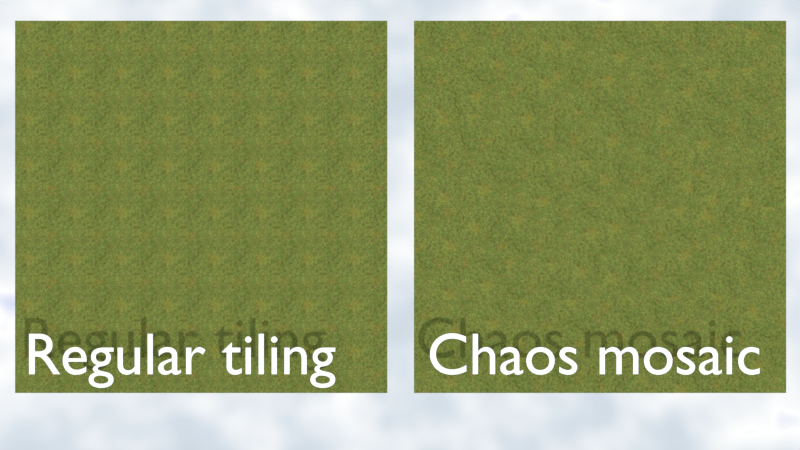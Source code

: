 # Source: chaosmosaic.blend  (saved by Blender 2.78.5; exported with 4.5.12 LTS)
import bpy
from mathutils import Matrix  # noqa: F401  (used for matrix-valued properties, if any)

bpy.ops.wm.read_factory_settings(use_empty=True)
scene = bpy.context.scene
scene.name = 'Scene'

# ---- collections
col_collection_1 = bpy.data.collections.new('Collection 1'); scene.collection.children.link(col_collection_1)

# ---- images (referenced by path relative to the original .blend; pixels are not part of the script)
import os
ASSET_DIR = os.environ.get("B2B_ASSET_DIR", "")  # directory of the original .blend (textures are referenced by path, not embedded)
HERE = os.path.dirname(os.path.abspath(__file__))  # packed textures are extracted next to this script under _unpacked/

def load_image(name, relpath, width, height, colorspace="sRGB"):
    """Load a texture the original file referenced (path relative to the .blend, or extracted next to this script)."""
    p = next((c for c in (os.path.join(HERE, relpath), os.path.join(ASSET_DIR, relpath)) if relpath and os.path.exists(c)), "")
    if p:
        img = bpy.data.images.load(p, check_existing=True)
        img.name = name
    else:  # same state as the original file: an image datablock whose file is absent (Cycles renders it pink)
        img = bpy.data.images.new(name, width, height)
        img.source = "FILE"
        img.filepath = "//" + (relpath or name)
    img.colorspace_settings.name = colorspace
    return img
img_grass_png = load_image('grass.png', '_unpacked/grass.bd5e0f25.png', 512, 512, 'sRGB')

# ---- materials (node trees are filled in below, after node groups)
mat_text_material = bpy.data.materials.new('text material')
mat_text_material.alpha_threshold = 0.0
mat_text_material.diffuse_color = (1.0, 1.0, 1.0, 1.0)
mat_text_material.roughness = 0.5
mat_regular_tiling = bpy.data.materials.new('regular tiling')
mat_regular_tiling.alpha_threshold = 0.0
mat_regular_tiling.diffuse_color = (0.4674, 0.8, 0.3071, 1.0)
mat_regular_tiling.roughness = 0.5
mat_chaos_map = bpy.data.materials.new('chaos map')
mat_chaos_map.alpha_threshold = 0.0
mat_chaos_map.diffuse_color = (0.4481, 0.8, 0.3304, 1.0)
mat_chaos_map.roughness = 0.5

# ---- node groups
ng_cellnoise = bpy.data.node_groups.new('Cellnoise', 'ShaderNodeTree')
_s = ng_cellnoise.interface.new_socket(name='One', in_out='OUTPUT', socket_type='NodeSocketFloat')
_s.subtype = 'FACTOR'
_s.min_value = 0.0
_s.max_value = 1.0
_s = ng_cellnoise.interface.new_socket(name='Two', in_out='OUTPUT', socket_type='NodeSocketFloat')
_s.subtype = 'FACTOR'
_s.min_value = 0.0
_s.max_value = 1.0
_s = ng_cellnoise.interface.new_socket(name='Three', in_out='OUTPUT', socket_type='NodeSocketFloat')
_s.subtype = 'FACTOR'
_s.min_value = 0.0
_s.max_value = 1.0
_s = ng_cellnoise.interface.new_socket(name='X', in_out='INPUT', socket_type='NodeSocketFloat')
_s.default_value = 0.5
_s.min_value = -1e+04
_s.max_value = 1e+04
_s = ng_cellnoise.interface.new_socket(name='Y', in_out='INPUT', socket_type='NodeSocketFloat')
_s.default_value = 0.5
_s.min_value = -1e+04
_s.max_value = 1e+04
_N = ng_cellnoise.nodes; _L = ng_cellnoise.links
n0 = _N.new('ShaderNodeTexNoise'); n0.name = 'Musgrave Texture'; n0.location = (289, 10)
n0.width = 150
n0.noise_type = 'HETERO_TERRAIN'
n0.normalize = False
n0.inputs[2].default_value = 9.4
n0.inputs[3].default_value = 4.0
n0.inputs[4].default_value = 0.0256
n0.inputs[5].default_value = 2.5
n0.inputs[6].default_value = 1.0
n1 = _N.new('ShaderNodeTexNoise'); n1.name = 'Musgrave Texture.002'; n1.location = (293, 282)
n1.width = 150
n1.noise_type = 'HETERO_TERRAIN'
n1.normalize = False
n1.inputs[2].default_value = 9.4
n1.inputs[3].default_value = 4.0
n1.inputs[4].default_value = 0.0256
n1.inputs[5].default_value = 2.5
n1.inputs[6].default_value = 1.0
n2 = _N.new('ShaderNodeTexNoise'); n2.name = 'Musgrave Texture.001'; n2.location = (299, -271)
n2.width = 150
n2.noise_type = 'HETERO_TERRAIN'
n2.normalize = False
n2.inputs[2].default_value = 9.4
n2.inputs[3].default_value = 4.0
n2.inputs[4].default_value = 0.0256
n2.inputs[5].default_value = 2.5
n2.inputs[6].default_value = 1.0
n3 = _N.new('ShaderNodeCombineXYZ'); n3.name = 'Combine XYZ.003'; n3.location = (96, 54)
n3.inputs[2].default_value = 8.1
n4 = _N.new('ShaderNodeCombineXYZ'); n4.name = 'Combine XYZ'; n4.location = (87, -106)
n4.inputs[2].default_value = 0.2
n5 = _N.new('ShaderNodeCombineXYZ'); n5.name = 'Combine XYZ.002'; n5.location = (81, -282)
n5.inputs[2].default_value = 16.4
n6 = _N.new('ShaderNodeMath'); n6.name = 'Math.002'; n6.location = (-116, -245)
n6.operation = 'ROUND'
n6.inputs[1].default_value = 1.3
n7 = _N.new('ShaderNodeMath'); n7.name = 'Math.001'; n7.location = (-115, -44)
n7.width = 148
n7.operation = 'ROUND'
n7.inputs[1].default_value = 1.3
n8 = _N.new('ShaderNodeMath'); n8.name = 'Math.003'; n8.location = (-288, -58)
n8.operation = 'SUBTRACT'
n9 = _N.new('ShaderNodeMath'); n9.name = 'Math.004'; n9.location = (-299, -256)
n9.operation = 'SUBTRACT'
n10 = _N.new('NodeGroupInput'); n10.name = 'Group Input'; n10.location = (-499, 0)
n11 = _N.new('NodeGroupOutput'); n11.name = 'Group Output'; n11.location = (499, 0)
_L.new(n7.outputs[0], n4.inputs[0])
_L.new(n6.outputs[0], n4.inputs[1])
_L.new(n8.outputs[0], n7.inputs[0])
_L.new(n9.outputs[0], n6.inputs[0])
_L.new(n7.outputs[0], n5.inputs[0])
_L.new(n6.outputs[0], n5.inputs[1])
_L.new(n5.outputs[0], n2.inputs[0])
_L.new(n0.outputs[0], n11.inputs[0])
_L.new(n2.outputs[0], n11.inputs[1])
_L.new(n7.outputs[0], n3.inputs[0])
_L.new(n6.outputs[0], n3.inputs[1])
_L.new(n4.outputs[0], n0.inputs[0])
_L.new(n3.outputs[0], n1.inputs[0])
_L.new(n1.outputs[0], n11.inputs[2])
_L.new(n10.outputs[0], n8.inputs[0])
_L.new(n10.outputs[1], n9.inputs[0])
n11.is_active_output = True
ng_rotate = bpy.data.node_groups.new('Rotate', 'ShaderNodeTree')
_s = ng_rotate.interface.new_socket(name='X', in_out='OUTPUT', socket_type='NodeSocketFloat')
_s.min_value = 0.0
_s.max_value = 0.0
_s = ng_rotate.interface.new_socket(name='Y', in_out='OUTPUT', socket_type='NodeSocketFloat')
_s.min_value = 0.0
_s.max_value = 0.0
_s = ng_rotate.interface.new_socket(name='Angle', in_out='INPUT', socket_type='NodeSocketFloat')
_s.default_value = 0.4
_s.min_value = -1e+04
_s.max_value = 1e+04
_s = ng_rotate.interface.new_socket(name='X', in_out='INPUT', socket_type='NodeSocketFloat')
_s.default_value = 0.5
_s.min_value = -1e+04
_s.max_value = 1e+04
_s = ng_rotate.interface.new_socket(name='Y', in_out='INPUT', socket_type='NodeSocketFloat')
_s.default_value = 0.5
_s.min_value = -1e+04
_s.max_value = 1e+04
_N = ng_rotate.nodes; _L = ng_rotate.links
n0 = _N.new('ShaderNodeMath'); n0.name = 'Math.014'; n0.location = (377, -147)
n0.hide = True
n0.operation = 'MULTIPLY'
n1 = _N.new('ShaderNodeMath'); n1.name = 'Math.011'; n1.location = (374, -84)
n1.hide = True
n1.operation = 'MULTIPLY'
n2 = _N.new('ShaderNodeMath'); n2.name = 'Math.010'; n2.location = (175, -56)
n2.hide = True
n2.operation = 'COSINE'
n2.inputs[1].default_value = 1.0
n3 = _N.new('ShaderNodeMath'); n3.name = 'Math.013'; n3.location = (372, -5)
n3.hide = True
n3.operation = 'MULTIPLY'
n4 = _N.new('ShaderNodeMath'); n4.name = 'Math.008'; n4.location = (174, 18)
n4.hide = True
n4.operation = 'SINE'
n4.inputs[1].default_value = 1.0
n5 = _N.new('ShaderNodeMath'); n5.name = 'Math.009'; n5.location = (378, 89)
n5.hide = True
n5.operation = 'MULTIPLY'
n6 = _N.new('ShaderNodeMath'); n6.name = 'Math.012'; n6.location = (591, 12)
n6.hide = True
n6.operation = 'SUBTRACT'
n7 = _N.new('ShaderNodeMath'); n7.name = 'Math.015'; n7.location = (584, -106)
n7.hide = True
n8 = _N.new('ShaderNodeMath'); n8.name = 'Math'; n8.location = (-589, 147)
n8.operation = 'MODULO'
n8.inputs[1].default_value = 1.0
n9 = _N.new('ShaderNodeMath'); n9.name = 'Math.005'; n9.location = (-591, -17)
n9.operation = 'MODULO'
n9.inputs[1].default_value = 1.0
n10 = _N.new('NodeGroupOutput'); n10.name = 'Group Output'; n10.location = (791, 0)
n11 = _N.new('NodeGroupInput'); n11.name = 'RotateXY'; n11.location = (-784, 26)
n11.label = 'Rotate'
_L.new(n8.outputs[0], n5.inputs[0])
_L.new(n4.outputs[0], n5.inputs[1])
_L.new(n2.outputs[0], n1.inputs[0])
_L.new(n6.outputs[0], n10.inputs[0])
_L.new(n9.outputs[0], n1.inputs[1])
_L.new(n8.outputs[0], n3.inputs[0])
_L.new(n2.outputs[0], n3.inputs[1])
_L.new(n4.outputs[0], n0.inputs[0])
_L.new(n9.outputs[0], n0.inputs[1])
_L.new(n3.outputs[0], n6.inputs[0])
_L.new(n0.outputs[0], n6.inputs[1])
_L.new(n5.outputs[0], n7.inputs[0])
_L.new(n1.outputs[0], n7.inputs[1])
_L.new(n7.outputs[0], n10.inputs[1])
_L.new(n11.outputs[0], n4.inputs[0])
_L.new(n11.outputs[1], n8.inputs[0])
_L.new(n11.outputs[2], n9.inputs[0])
_L.new(n11.outputs[0], n2.inputs[0])
n10.is_active_output = True
ng_chaosmap = bpy.data.node_groups.new('Chaosmap', 'ShaderNodeTree')
_s = ng_chaosmap.interface.new_socket(name='UV', in_out='OUTPUT', socket_type='NodeSocketVector')
_s.min_value = 0.0
_s.max_value = 0.0
_s = ng_chaosmap.interface.new_socket(name='UV', in_out='INPUT', socket_type='NodeSocketVector')
_s.min_value = -1e+04
_s.max_value = 1e+04
_s = ng_chaosmap.interface.new_socket(name='Scale', in_out='INPUT', socket_type='NodeSocketFloat')
_s.default_value = 10.0
_s.min_value = -1e+04
_s.max_value = 1e+04
_s = ng_chaosmap.interface.new_socket(name='Rotate', in_out='INPUT', socket_type='NodeSocketFloat')
_s.default_value = 14.2
_s.min_value = -1e+04
_s.max_value = 1e+04
_N = ng_chaosmap.nodes; _L = ng_chaosmap.links
n0 = _N.new('NodeFrame'); n0.name = 'Scale'; n0.location = (-611, 235)
n0.label = 'Scale'
n0.width = 350
n0.label_size = 26
n1 = _N.new('NodeReroute'); n1.name = 'Reroute.001'; n1.location = (-109, -154)
n1.width = 16
n1.socket_idname = 'NodeSocketFloat'
n2 = _N.new('ShaderNodeMath'); n2.name = 'Math.007'; n2.location = (132, -276)
n2.hide = True
n2.operation = 'MULTIPLY'
n3 = _N.new('ShaderNodeCombineXYZ'); n3.name = 'Combine XYZ.001'; n3.location = (555, 152)
n3.hide = True
n4 = _N.new('ShaderNodeVectorMath'); n4.name = 'Vector Math'; n4.location = (742, 56)
n4.hide = True
n5 = _N.new('ShaderNodeCombineXYZ'); n5.name = 'Combine XYZ.004'; n5.location = (570, -127)
n5.hide = True
n6 = _N.new('ShaderNodeMath'); n6.name = 'Math.006'; n6.location = (133, -226)
n6.hide = True
n6.operation = 'MULTIPLY'
n7 = _N.new('NodeGroupInput'); n7.name = 'Group Input'; n7.location = (-942, 0)
n8 = _N.new('NodeGroupOutput'); n8.name = 'Group Output'; n8.location = (942, 0)
n9 = _N.new('ShaderNodeGroup'); n9.name = 'Cellnoise'; n9.location = (-94, 30)
n9.label = 'Cellnoise'
n9.node_tree = ng_cellnoise
n10 = _N.new('ShaderNodeMath'); n10.name = 'Math.016'; n10.location = (178, 85)
n10.operation = 'MULTIPLY'
n11 = _N.new('ShaderNodeGroup'); n11.name = 'Group'; n11.location = (384, 238)
n11.label = 'Rotate'
n11.node_tree = ng_rotate
n12 = _N.new('ShaderNodeSeparateXYZ'); n12.name = 'Separate XYZ'; n12.location = (30, -35)
n12.hide = True
n13 = _N.new('ShaderNodeMath'); n13.name = 'Math.018'; n13.location = (233, -115)
n13.hide = True
n13.operation = 'MULTIPLY'
n14 = _N.new('ShaderNodeMath'); n14.name = 'Math.017'; n14.location = (230, -75)
n14.width = 138
n14.hide = True
n14.operation = 'MULTIPLY'
n12.parent = n0
n13.parent = n0
n14.parent = n0
_L.new(n12.outputs[0], n14.inputs[0])
_L.new(n12.outputs[1], n13.inputs[0])
_L.new(n3.outputs[0], n4.inputs[0])
_L.new(n5.outputs[0], n4.inputs[1])
_L.new(n4.outputs[0], n8.inputs[0])
_L.new(n6.outputs[0], n5.inputs[0])
_L.new(n2.outputs[0], n5.inputs[1])
_L.new(n11.outputs[0], n3.inputs[0])
_L.new(n11.outputs[1], n3.inputs[1])
_L.new(n7.outputs[0], n12.inputs[0])
_L.new(n14.outputs[0], n11.inputs[1])
_L.new(n14.outputs[0], n9.inputs[0])
_L.new(n13.outputs[0], n9.inputs[1])
_L.new(n13.outputs[0], n11.inputs[2])
_L.new(n7.outputs[1], n14.inputs[1])
_L.new(n1.outputs[0], n6.inputs[1])
_L.new(n1.outputs[0], n2.inputs[1])
_L.new(n10.outputs[0], n11.inputs[0])
_L.new(n9.outputs[0], n10.inputs[0])
_L.new(n9.outputs[1], n6.inputs[0])
_L.new(n9.outputs[2], n2.inputs[0])
_L.new(n7.outputs[1], n13.inputs[1])
_L.new(n7.outputs[1], n1.inputs[0])
_L.new(n7.outputs[2], n10.inputs[1])
n8.is_active_output = True

# ---- material node trees
mat_text_material.use_nodes = True; mat_text_material.node_tree.nodes.clear()
_N = mat_text_material.node_tree.nodes; _L = mat_text_material.node_tree.links
n0 = _N.new('ShaderNodeOutputMaterial'); n0.name = 'Material Output'; n0.location = (300, 300)
n1 = _N.new('ShaderNodeBsdfDiffuse'); n1.name = 'Diffuse BSDF'; n1.location = (66, 324)
_L.new(n1.outputs[0], n0.inputs[0])
n0.is_active_output = True
mat_regular_tiling.use_nodes = True; mat_regular_tiling.node_tree.nodes.clear()
_N = mat_regular_tiling.node_tree.nodes; _L = mat_regular_tiling.node_tree.links
n0 = _N.new('ShaderNodeBsdfDiffuse'); n0.name = 'Diffuse BSDF'; n0.location = (2362, 453)
n1 = _N.new('ShaderNodeOutputMaterial'); n1.name = 'Material Output'; n1.location = (2606, 454)
n2 = _N.new('ShaderNodeUVMap'); n2.name = 'UV Map'; n2.location = (1407, 452)
n2.uv_map = 'UVMap'
n3 = _N.new('ShaderNodeMapping'); n3.name = 'Mapping'; n3.location = (1637, 462)
n3.vector_type = 'TEXTURE'
n3.inputs[3].default_value = (0.125, 0.125, 0.125)
n4 = _N.new('ShaderNodeTexImage'); n4.name = 'Image Texture'; n4.location = (2037, 537)
n4.width = 221
n4.image = img_grass_png
_L.new(n0.outputs[0], n1.inputs[0])
_L.new(n4.outputs[0], n0.inputs[0])
_L.new(n2.outputs[0], n3.inputs[0])
_L.new(n3.outputs[0], n4.inputs[0])
n1.is_active_output = True
mat_chaos_map.use_nodes = True; mat_chaos_map.node_tree.nodes.clear()
_N = mat_chaos_map.node_tree.nodes; _L = mat_chaos_map.node_tree.links
n0 = _N.new('ShaderNodeUVMap'); n0.name = 'UV Map'; n0.location = (1493, 378)
n0.uv_map = 'UVMap'
n1 = _N.new('ShaderNodeTexImage'); n1.name = 'Image Texture'; n1.location = (1895, 537)
n1.width = 221
n1.image = img_grass_png
n2 = _N.new('ShaderNodeGroup'); n2.name = 'Chaosmap'; n2.location = (1676, 374)
n2.label = 'Chaosmap'
n2.node_tree = ng_chaosmap
n2.inputs[1].default_value = 8.0
n2.inputs[2].default_value = 2.1
n3 = _N.new('ShaderNodeOutputMaterial'); n3.name = 'Material Output'; n3.location = (2409, 449)
n4 = _N.new('ShaderNodeBsdfDiffuse'); n4.name = 'Diffuse BSDF'; n4.location = (2198, 449)
_L.new(n4.outputs[0], n3.inputs[0])
_L.new(n1.outputs[0], n4.inputs[0])
_L.new(n2.outputs[0], n1.inputs[0])
_L.new(n0.outputs[0], n2.inputs[0])
n3.is_active_output = True

# ---- world
world_world_001 = bpy.data.worlds.new('World.001'); scene.world = world_world_001
world_world_001.use_nodes = True; world_world_001.node_tree.nodes.clear()
_N = world_world_001.node_tree.nodes; _L = world_world_001.node_tree.links
n0 = _N.new('ShaderNodeOutputWorld'); n0.name = 'World Output'; n0.location = (509, 343)
n1 = _N.new('ShaderNodeTexNoise'); n1.name = 'Noise Texture'; n1.location = (-253, 354)
n1.inputs[2].default_value = 10.4
n2 = _N.new('ShaderNodeBackground'); n2.name = 'Background'; n2.location = (262, 354)
n3 = _N.new('ShaderNodeValToRGB'); n3.name = 'ColorRamp'; n3.location = (-43, 415)
while len(n3.color_ramp.elements) > 1: n3.color_ramp.elements.remove(n3.color_ramp.elements[-1])
n3.color_ramp.elements[0].position = 0.05738; n3.color_ramp.elements[0].color = (0.001999, 0.15, 0.7676, 1.0)
_e = n3.color_ramp.elements.new(0.3217); _e.color = (1.0, 1.0, 1.0, 1.0)
_e = n3.color_ramp.elements.new(0.6434); _e.color = (0.6549, 0.7337, 0.8102, 1.0)
_e = n3.color_ramp.elements.new(0.9385); _e.color = (0.5755, 0.6098, 0.6378, 1.0)
_e = n3.color_ramp.elements.new(1.0); _e.color = (1.0, 1.0, 1.0, 1.0)
_L.new(n2.outputs[0], n0.inputs[0])
_L.new(n1.outputs[0], n3.inputs[0])
_L.new(n3.outputs[0], n2.inputs[0])
n0.is_active_output = True
world_world_001.color = (0.05088, 0.05088, 0.05088)
world_world_001.use_sun_shadow = False
world_world_001.sun_shadow_jitter_overblur = 0.0
world_world_001.cycles.sampling_method = 'MANUAL'

# ---- cameras
cam_camera = bpy.data.cameras.new('Camera')
cam_camera.clip_end = 100.0
cam_camera.lens = 32.02
cam_camera.sensor_width = 32.0
cam_camera.sensor_height = 18.0
cam_camera.display_size = 2.0
cam_camera.dof.focus_distance = 0.0

# ---- meshes
me_plane_001 = bpy.data.meshes.new('Plane.001')
me_plane_001.from_pydata([(-1.0, -1.0, 0.0), (1.0, -1.0, 0.0), (-1.0, 1.0, 0.0), (1.0, 1.0, 0.0)], [], [(0, 1, 3, 2)])
_uv = me_plane_001.uv_layers.new(name='UVMap')
_uv.uv.foreach_set('vector', [0.0, 0.0, 1.0, 0.0, 1.0, 1.0, 0.0, 1.0])
me_plane_001.materials.append(mat_regular_tiling)
me_plane_001.use_remesh_preserve_volume = False
me_plane_001.use_remesh_preserve_attributes = False
me_plane_001.use_mirror_vertex_groups = False
me_plane_001.update()
me_plane = bpy.data.meshes.new('Plane')
me_plane.from_pydata([(-1.0, -1.0, 0.0), (1.0, -1.0, 0.0), (-1.0, 1.0, 0.0), (1.0, 1.0, 0.0)], [], [(0, 1, 3, 2)])
_uv = me_plane.uv_layers.new(name='UVMap')
_uv.uv.foreach_set('vector', [0.0, 0.0, 1.0, 0.0, 1.0, 1.0, 0.0, 1.0])
me_plane.materials.append(mat_chaos_map)
me_plane.use_remesh_preserve_volume = False
me_plane.use_remesh_preserve_attributes = False
me_plane.use_mirror_vertex_groups = False
me_plane.update()

# ---- curves / text
txt_text_001 = bpy.data.curves.new('Text.001', 'FONT')
txt_text_001.dimensions = '2D'
txt_text_001.body = 'Chaos mosaic'
txt_text_001.materials.append(mat_text_material)
txt_text_001.use_path_clamp = True
txt_text_001.bevel_resolution = 0
txt_text = bpy.data.curves.new('Text', 'FONT')
txt_text.dimensions = '2D'
txt_text.body = 'Regular tiling'
txt_text.materials.append(mat_text_material)
txt_text.use_path_clamp = True
txt_text.bevel_resolution = 0

# ---- objects
ob_camera = bpy.data.objects.new('Camera', cam_camera)
ob_text_001 = bpy.data.objects.new('Text.001', txt_text_001)
ob_text = bpy.data.objects.new('Text', txt_text)
ob_plane_001 = bpy.data.objects.new('Plane.001', me_plane_001)
ob_plane = bpy.data.objects.new('Plane', me_plane)

# ---- transforms, parenting, visibility, modifiers, constraints
ob_camera.location = (-1.075, -0.09752, 4.301)
ob_camera.lineart.crease_threshold = 0.0
ob_text_001.location = (-0.932, -0.8847, 0.07856)
ob_text_001.scale = (0.3129, 0.3129, 0.3129)
ob_text_001.lineart.crease_threshold = 0.0
ob_text.location = (-3.056, -0.8847, 0.07856)
ob_text.scale = (0.3129, 0.3129, 0.3129)
ob_text.lineart.crease_threshold = 0.0
ob_plane_001.location = (-2.143, 0.0, 0.0)
ob_plane_001.lineart.crease_threshold = 0.0
ob_plane.location = (0.0, 0.0, 0.0)
ob_plane.lineart.crease_threshold = 0.0

# ---- collection membership
col_collection_1.objects.link(ob_camera)
col_collection_1.objects.link(ob_text_001)
col_collection_1.objects.link(ob_text)
col_collection_1.objects.link(ob_plane_001)
col_collection_1.objects.link(ob_plane)

# ---- scene / render settings (as saved in the file)
scene.camera = ob_camera
scene.frame_start = 1; scene.frame_end = 250; scene.frame_set(1)
scene.render.engine = 'CYCLES'
scene.render.resolution_percentage = 50
scene.render.dither_intensity = 0.0
scene.render.film_transparent = True
scene.cycles.use_denoising = False
scene.cycles.samples = 128
scene.cycles.sampling_pattern = 'TABULATED_SOBOL'
scene.cycles.use_adaptive_sampling = False
scene.cycles.use_light_tree = False
scene.cycles.blur_glossy = 0.0
scene.cycles.sample_clamp_indirect = 0.0
scene.view_settings.view_transform = 'Standard'
bpy.context.view_layer.update()

# ---- added for rendering (the .blend has no usable light): sun
light_auto_sun = bpy.data.lights.new('AutoSun', 'SUN')
light_auto_sun.energy = 3.0
light_auto_sun.angle = 0.0523599
ob_auto_sun = bpy.data.objects.new('AutoSun', light_auto_sun)
scene.collection.objects.link(ob_auto_sun)
ob_auto_sun.rotation_euler = (0.872665, 0.174533, 0.523599)
bpy.context.view_layer.update()
